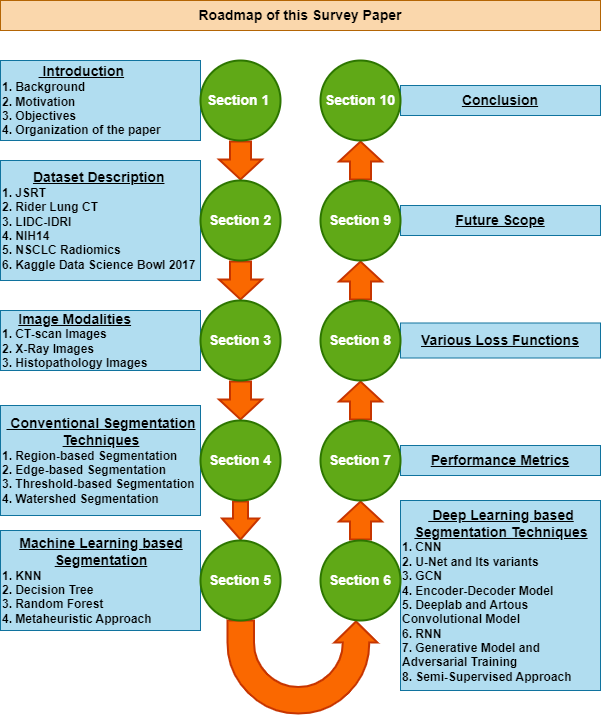

The diagram above was exported from draw.io. Its source (the exported page's mxGraphModel, read from the mxfile embedded in the PNG):
<mxGraphModel dx="794" dy="461" grid="1" gridSize="10" guides="1" tooltips="1" connect="1" arrows="1" fold="1" page="1" pageScale="1" pageWidth="850" pageHeight="1100" math="0" shadow="0">
  <root>
    <mxCell id="0" />
    <mxCell id="1" parent="0" />
    <mxCell id="1qKFwVUkGYcNv2bC_u8l-10" value="" style="html=1;shadow=0;align=center;verticalAlign=middle;shape=mxgraph.arrows2.uTurnArrow;dy=13.25;arrowHead=43;dx2=21.13;rotation=-90;direction=east;flipV=1;strokeWidth=2;perimeterSpacing=0;strokeColor=#C73500;fillColor=#fa6800;fontColor=#000000;" parent="1" vertex="1">
      <mxGeometry x="375.5" y="611.5" width="93" height="150" as="geometry" />
    </mxCell>
    <mxCell id="rhbwNwycYEM1qmFWUezi-1" value="&lt;b&gt;&lt;font style=&quot;font-size: 14px;&quot;&gt;Roadmap of this Survey Paper&lt;/font&gt;&lt;/b&gt;" style="rounded=0;whiteSpace=wrap;html=1;fillColor=#fad7ac;strokeColor=#b46504;" parent="1" vertex="1">
      <mxGeometry x="120" y="20" width="600" height="30" as="geometry" />
    </mxCell>
    <mxCell id="rhbwNwycYEM1qmFWUezi-2" value="&lt;div style=&quot;text-align: center;&quot;&gt;&lt;b style=&quot;background-color: initial;&quot;&gt;&lt;font style=&quot;font-size: 14px;&quot;&gt;&lt;u&gt;&amp;nbsp;Introduction&lt;/u&gt;&lt;/font&gt;&lt;/b&gt;&lt;/div&gt;&lt;div style=&quot;&quot;&gt;&lt;b&gt;&lt;font style=&quot;font-size: 12px;&quot;&gt;1. Background&lt;/font&gt;&lt;/b&gt;&lt;/div&gt;&lt;div style=&quot;&quot;&gt;&lt;b&gt;&lt;font style=&quot;font-size: 12px;&quot;&gt;2. Motivation&lt;/font&gt;&lt;/b&gt;&lt;/div&gt;&lt;div style=&quot;&quot;&gt;&lt;b&gt;&lt;font style=&quot;font-size: 12px;&quot;&gt;3. Objectives&lt;/font&gt;&lt;/b&gt;&lt;/div&gt;&lt;div style=&quot;&quot;&gt;&lt;b style=&quot;&quot;&gt;&lt;font style=&quot;font-size: 12px;&quot;&gt;4. Organization of the paper&lt;/font&gt;&lt;/b&gt;&lt;/div&gt;" style="rounded=0;whiteSpace=wrap;html=1;align=left;fillColor=#b1ddf0;strokeColor=#10739e;" parent="1" vertex="1">
      <mxGeometry x="120" y="80" width="200" height="80" as="geometry" />
    </mxCell>
    <mxCell id="rhbwNwycYEM1qmFWUezi-3" value="&lt;div style=&quot;text-align: center;&quot;&gt;&lt;b style=&quot;background-color: initial;&quot;&gt;&lt;u&gt;&lt;font style=&quot;font-size: 14px;&quot;&gt;Dataset Description&lt;/font&gt;&lt;/u&gt;&lt;/b&gt;&lt;/div&gt;&lt;div style=&quot;&quot;&gt;&lt;b&gt;&lt;font style=&quot;font-size: 12px;&quot;&gt;1. JSRT&lt;/font&gt;&lt;/b&gt;&lt;/div&gt;&lt;div style=&quot;&quot;&gt;&lt;b&gt;&lt;font style=&quot;font-size: 12px;&quot;&gt;2. Rider Lung CT&lt;/font&gt;&lt;/b&gt;&lt;/div&gt;&lt;div style=&quot;&quot;&gt;&lt;b&gt;&lt;font style=&quot;font-size: 12px;&quot;&gt;3. LIDC-IDRI&lt;/font&gt;&lt;/b&gt;&lt;/div&gt;&lt;div style=&quot;&quot;&gt;&lt;b&gt;&lt;font style=&quot;font-size: 12px;&quot;&gt;4. NIH14&lt;/font&gt;&lt;/b&gt;&lt;/div&gt;&lt;div style=&quot;&quot;&gt;&lt;b&gt;&lt;font style=&quot;font-size: 12px;&quot;&gt;5. NSCLC Radiomics&lt;/font&gt;&lt;/b&gt;&lt;/div&gt;&lt;div style=&quot;&quot;&gt;&lt;b style=&quot;&quot;&gt;&lt;font style=&quot;font-size: 12px;&quot;&gt;6. Kaggle Data Science Bowl 2017&lt;/font&gt;&lt;/b&gt;&lt;/div&gt;" style="rounded=0;whiteSpace=wrap;html=1;align=left;fillColor=#b1ddf0;strokeColor=#10739e;" parent="1" vertex="1">
      <mxGeometry x="120" y="180" width="200" height="120" as="geometry" />
    </mxCell>
    <mxCell id="rhbwNwycYEM1qmFWUezi-4" value="&lt;div style=&quot;text-align: center;&quot;&gt;&lt;b style=&quot;background-color: initial;&quot;&gt;&lt;font size=&quot;1&quot; style=&quot;&quot;&gt;&lt;u style=&quot;font-size: 14px;&quot;&gt;Image Modalities&lt;/u&gt;&lt;/font&gt;&lt;/b&gt;&lt;/div&gt;&lt;div style=&quot;&quot;&gt;&lt;b&gt;&lt;font style=&quot;font-size: 12px;&quot;&gt;1. CT-scan Images&lt;/font&gt;&lt;/b&gt;&lt;/div&gt;&lt;div style=&quot;&quot;&gt;&lt;b&gt;&lt;font style=&quot;font-size: 12px;&quot;&gt;2. X-Ray Images&lt;/font&gt;&lt;/b&gt;&lt;/div&gt;&lt;div style=&quot;&quot;&gt;&lt;b style=&quot;&quot;&gt;&lt;font style=&quot;font-size: 12px;&quot;&gt;3. Histopathology Images&lt;/font&gt;&lt;/b&gt;&lt;/div&gt;" style="rounded=0;whiteSpace=wrap;html=1;align=left;fillColor=#b1ddf0;strokeColor=#10739e;" parent="1" vertex="1">
      <mxGeometry x="120" y="330" width="200" height="60" as="geometry" />
    </mxCell>
    <mxCell id="rhbwNwycYEM1qmFWUezi-5" value="&lt;div style=&quot;text-align: center;&quot;&gt;&lt;b style=&quot;background-color: initial;&quot;&gt;&lt;u&gt;&lt;font style=&quot;font-size: 14px;&quot;&gt;&amp;nbsp;Conventional Segmentation Techniques&lt;/font&gt;&lt;/u&gt;&lt;/b&gt;&lt;/div&gt;&lt;div&gt;&lt;b&gt;&lt;font style=&quot;font-size: 12px;&quot;&gt;1. Region-based Segmentation&lt;/font&gt;&lt;/b&gt;&lt;/div&gt;&lt;div&gt;&lt;b&gt;&lt;font style=&quot;font-size: 12px;&quot;&gt;2. Edge-based Segmentation&lt;/font&gt;&lt;/b&gt;&lt;/div&gt;&lt;div&gt;&lt;b&gt;&lt;font style=&quot;font-size: 12px;&quot;&gt;3. Threshold-based Segmentation&lt;/font&gt;&lt;/b&gt;&lt;/div&gt;&lt;div&gt;&lt;b&gt;&lt;font style=&quot;font-size: 12px;&quot;&gt;4. Watershed Segmentation&lt;/font&gt;&lt;/b&gt;&lt;/div&gt;" style="rounded=0;whiteSpace=wrap;html=1;align=left;fillColor=#b1ddf0;strokeColor=#10739e;" parent="1" vertex="1">
      <mxGeometry x="120" y="425" width="200" height="110" as="geometry" />
    </mxCell>
    <mxCell id="rhbwNwycYEM1qmFWUezi-6" value="&lt;div style=&quot;text-align: center;&quot;&gt;&lt;b style=&quot;background-color: initial;&quot;&gt;&lt;font size=&quot;1&quot; style=&quot;&quot;&gt;&lt;u style=&quot;font-size: 14px;&quot;&gt;Machine Learning based Segmentation&lt;/u&gt;&lt;/font&gt;&lt;/b&gt;&lt;/div&gt;&lt;div&gt;&lt;b&gt;&lt;font style=&quot;font-size: 12px;&quot;&gt;1. KNN&lt;/font&gt;&lt;/b&gt;&lt;/div&gt;&lt;div&gt;&lt;b&gt;&lt;font style=&quot;font-size: 12px;&quot;&gt;2. Decision Tree&lt;/font&gt;&lt;/b&gt;&lt;/div&gt;&lt;div&gt;&lt;b&gt;&lt;font style=&quot;font-size: 12px;&quot;&gt;3. Random Forest&lt;/font&gt;&lt;/b&gt;&lt;/div&gt;&lt;div&gt;&lt;b&gt;&lt;font style=&quot;font-size: 12px;&quot;&gt;4. Metaheuristic Approach&lt;/font&gt;&lt;/b&gt;&lt;/div&gt;" style="rounded=0;whiteSpace=wrap;html=1;align=left;fillColor=#b1ddf0;strokeColor=#10739e;" parent="1" vertex="1">
      <mxGeometry x="120" y="550" width="200" height="100" as="geometry" />
    </mxCell>
    <mxCell id="rhbwNwycYEM1qmFWUezi-7" value="&lt;div style=&quot;text-align: center;&quot;&gt;&lt;b style=&quot;background-color: initial;&quot;&gt;&lt;font size=&quot;1&quot; style=&quot;&quot;&gt;&lt;u style=&quot;font-size: 14px;&quot;&gt;&amp;nbsp;Deep Learning based Segmentation Techniques&lt;/u&gt;&lt;/font&gt;&lt;/b&gt;&lt;/div&gt;&lt;div style=&quot;&quot;&gt;&lt;b&gt;&lt;font style=&quot;font-size: 12px;&quot;&gt;1. CNN&lt;/font&gt;&lt;/b&gt;&lt;/div&gt;&lt;div style=&quot;&quot;&gt;&lt;b&gt;&lt;font style=&quot;font-size: 12px;&quot;&gt;2. U-Net and Its variants&lt;/font&gt;&lt;/b&gt;&lt;/div&gt;&lt;div style=&quot;&quot;&gt;&lt;b&gt;&lt;font style=&quot;font-size: 12px;&quot;&gt;3. GCN&lt;/font&gt;&lt;/b&gt;&lt;/div&gt;&lt;div style=&quot;&quot;&gt;&lt;b&gt;&lt;font style=&quot;font-size: 12px;&quot;&gt;4. Encoder-Decoder Model&lt;/font&gt;&lt;/b&gt;&lt;/div&gt;&lt;div style=&quot;&quot;&gt;&lt;b&gt;&lt;font style=&quot;font-size: 12px;&quot;&gt;5. Deeplab and Artous Convolutional Model&lt;/font&gt;&lt;/b&gt;&lt;/div&gt;&lt;div style=&quot;&quot;&gt;&lt;b&gt;&lt;font style=&quot;font-size: 12px;&quot;&gt;6. RNN&lt;/font&gt;&lt;/b&gt;&lt;/div&gt;&lt;div style=&quot;&quot;&gt;&lt;b&gt;&lt;font style=&quot;font-size: 12px;&quot;&gt;7. Generative Model and Adversarial Training&lt;/font&gt;&lt;/b&gt;&lt;/div&gt;&lt;div style=&quot;&quot;&gt;&lt;b style=&quot;&quot;&gt;&lt;font style=&quot;font-size: 12px;&quot;&gt;8. Semi-Supervised Approach&lt;/font&gt;&lt;/b&gt;&lt;/div&gt;" style="rounded=0;whiteSpace=wrap;html=1;align=left;fillColor=#b1ddf0;strokeColor=#10739e;" parent="1" vertex="1">
      <mxGeometry x="520" y="520" width="200" height="190" as="geometry" />
    </mxCell>
    <mxCell id="rhbwNwycYEM1qmFWUezi-8" value="&lt;b&gt;&lt;font size=&quot;1&quot; style=&quot;&quot;&gt;&lt;u style=&quot;font-size: 14px;&quot;&gt;Performance Metrics&lt;/u&gt;&lt;/font&gt;&lt;/b&gt;" style="rounded=0;whiteSpace=wrap;html=1;align=center;fillColor=#b1ddf0;strokeColor=#10739e;" parent="1" vertex="1">
      <mxGeometry x="520" y="465" width="200" height="30" as="geometry" />
    </mxCell>
    <mxCell id="rhbwNwycYEM1qmFWUezi-43" value="&lt;b&gt;&lt;font size=&quot;1&quot; style=&quot;&quot;&gt;&lt;u style=&quot;font-size: 14px;&quot;&gt;Various Loss Functions&lt;/u&gt;&lt;/font&gt;&lt;/b&gt;" style="rounded=0;whiteSpace=wrap;html=1;fillColor=#b1ddf0;strokeColor=#10739e;" parent="1" vertex="1">
      <mxGeometry x="520" y="342.5" width="200" height="35" as="geometry" />
    </mxCell>
    <mxCell id="rhbwNwycYEM1qmFWUezi-44" value="&lt;b&gt;&lt;font size=&quot;1&quot; style=&quot;&quot;&gt;&lt;u style=&quot;font-size: 14px;&quot;&gt;Conclusion&lt;/u&gt;&lt;/font&gt;&lt;/b&gt;" style="rounded=0;whiteSpace=wrap;html=1;fillColor=#b1ddf0;strokeColor=#10739e;" parent="1" vertex="1">
      <mxGeometry x="520" y="105" width="200" height="30" as="geometry" />
    </mxCell>
    <mxCell id="rhbwNwycYEM1qmFWUezi-45" value="&lt;b&gt;&lt;font size=&quot;1&quot; style=&quot;&quot;&gt;&lt;u style=&quot;font-size: 14px;&quot;&gt;Future Scope&lt;/u&gt;&lt;/font&gt;&lt;/b&gt;" style="rounded=0;whiteSpace=wrap;html=1;fillColor=#b1ddf0;strokeColor=#10739e;" parent="1" vertex="1">
      <mxGeometry x="520" y="225" width="200" height="30" as="geometry" />
    </mxCell>
    <mxCell id="1qKFwVUkGYcNv2bC_u8l-1" style="edgeStyle=orthogonalEdgeStyle;rounded=0;orthogonalLoop=1;jettySize=auto;html=1;exitX=0.5;exitY=1;exitDx=0;exitDy=0;entryX=0.5;entryY=0;entryDx=0;entryDy=0;strokeWidth=2;shape=flexArrow;width=20;fillColor=#fa6800;strokeColor=#C73500;" parent="1" source="rhbwNwycYEM1qmFWUezi-48" target="rhbwNwycYEM1qmFWUezi-49" edge="1">
      <mxGeometry relative="1" as="geometry" />
    </mxCell>
    <mxCell id="rhbwNwycYEM1qmFWUezi-48" value="&lt;span style=&quot;text-align: left; font-size: 14px;&quot;&gt;Section 1&amp;nbsp;&lt;/span&gt;" style="ellipse;whiteSpace=wrap;html=1;aspect=fixed;fillColor=#60a917;strokeColor=#2D7600;fontColor=#ffffff;strokeWidth=2;fontSize=14;fontStyle=1" parent="1" vertex="1">
      <mxGeometry x="320" y="80" width="80" height="80" as="geometry" />
    </mxCell>
    <mxCell id="1qKFwVUkGYcNv2bC_u8l-2" style="edgeStyle=orthogonalEdgeStyle;rounded=0;orthogonalLoop=1;jettySize=auto;html=1;exitX=0.5;exitY=1;exitDx=0;exitDy=0;entryX=0.5;entryY=0;entryDx=0;entryDy=0;shape=flexArrow;strokeWidth=2;width=20;fillColor=#fa6800;strokeColor=#C73500;" parent="1" source="rhbwNwycYEM1qmFWUezi-49" target="rhbwNwycYEM1qmFWUezi-50" edge="1">
      <mxGeometry relative="1" as="geometry" />
    </mxCell>
    <mxCell id="rhbwNwycYEM1qmFWUezi-49" value="&lt;span style=&quot;text-align: left; font-size: 14px;&quot;&gt;Section 2&lt;/span&gt;" style="ellipse;whiteSpace=wrap;html=1;aspect=fixed;fillColor=#60a917;strokeColor=#2D7600;fontColor=#ffffff;strokeWidth=2;fontSize=14;fontStyle=1" parent="1" vertex="1">
      <mxGeometry x="320" y="200" width="80" height="80" as="geometry" />
    </mxCell>
    <mxCell id="1qKFwVUkGYcNv2bC_u8l-3" style="edgeStyle=orthogonalEdgeStyle;rounded=0;orthogonalLoop=1;jettySize=auto;html=1;exitX=0.5;exitY=1;exitDx=0;exitDy=0;entryX=0.5;entryY=0;entryDx=0;entryDy=0;shape=flexArrow;strokeWidth=2;width=20;fillColor=#fa6800;strokeColor=#C73500;" parent="1" source="rhbwNwycYEM1qmFWUezi-50" target="rhbwNwycYEM1qmFWUezi-51" edge="1">
      <mxGeometry relative="1" as="geometry" />
    </mxCell>
    <mxCell id="rhbwNwycYEM1qmFWUezi-50" value="&lt;span style=&quot;text-align: left; font-size: 14px;&quot;&gt;Section 3&lt;/span&gt;" style="ellipse;whiteSpace=wrap;html=1;aspect=fixed;fillColor=#60a917;strokeColor=#2D7600;fontColor=#ffffff;strokeWidth=2;fontSize=14;fontStyle=1" parent="1" vertex="1">
      <mxGeometry x="320" y="320" width="80" height="80" as="geometry" />
    </mxCell>
    <mxCell id="1qKFwVUkGYcNv2bC_u8l-4" style="edgeStyle=orthogonalEdgeStyle;rounded=0;orthogonalLoop=1;jettySize=auto;html=1;exitX=0.5;exitY=1;exitDx=0;exitDy=0;entryX=0.5;entryY=0;entryDx=0;entryDy=0;shape=flexArrow;strokeWidth=2;width=14;endSize=6.33;fillColor=#fa6800;strokeColor=#C73500;" parent="1" source="rhbwNwycYEM1qmFWUezi-51" target="rhbwNwycYEM1qmFWUezi-52" edge="1">
      <mxGeometry relative="1" as="geometry" />
    </mxCell>
    <mxCell id="rhbwNwycYEM1qmFWUezi-51" value="&lt;span style=&quot;text-align: left; font-size: 14px;&quot;&gt;Section 4&lt;/span&gt;" style="ellipse;whiteSpace=wrap;html=1;aspect=fixed;fillColor=#60a917;strokeColor=#2D7600;fontColor=#ffffff;strokeWidth=2;fontSize=14;fontStyle=1" parent="1" vertex="1">
      <mxGeometry x="320" y="440" width="80" height="80" as="geometry" />
    </mxCell>
    <mxCell id="rhbwNwycYEM1qmFWUezi-52" value="&lt;span style=&quot;text-align: left; font-size: 14px;&quot;&gt;Section 5&lt;/span&gt;" style="ellipse;whiteSpace=wrap;html=1;aspect=fixed;fillColor=#60a917;strokeColor=#2D7600;fontColor=#ffffff;strokeWidth=2;fontSize=14;fontStyle=1" parent="1" vertex="1">
      <mxGeometry x="320" y="560" width="80" height="80" as="geometry" />
    </mxCell>
    <mxCell id="1qKFwVUkGYcNv2bC_u8l-5" style="edgeStyle=orthogonalEdgeStyle;rounded=0;orthogonalLoop=1;jettySize=auto;html=1;exitX=0.5;exitY=0;exitDx=0;exitDy=0;entryX=0.5;entryY=1;entryDx=0;entryDy=0;shape=flexArrow;strokeWidth=2;width=20;fillColor=#fa6800;strokeColor=#C73500;" parent="1" source="rhbwNwycYEM1qmFWUezi-53" target="rhbwNwycYEM1qmFWUezi-54" edge="1">
      <mxGeometry relative="1" as="geometry" />
    </mxCell>
    <mxCell id="rhbwNwycYEM1qmFWUezi-53" value="&lt;span style=&quot;text-align: left; font-size: 14px;&quot;&gt;Section 6&lt;/span&gt;" style="ellipse;whiteSpace=wrap;html=1;aspect=fixed;fillColor=#60a917;strokeColor=#2D7600;fontColor=#ffffff;strokeWidth=2;fontSize=14;fontStyle=1" parent="1" vertex="1">
      <mxGeometry x="440" y="560" width="80" height="80" as="geometry" />
    </mxCell>
    <mxCell id="1qKFwVUkGYcNv2bC_u8l-6" style="edgeStyle=orthogonalEdgeStyle;rounded=0;orthogonalLoop=1;jettySize=auto;html=1;exitX=0.5;exitY=0;exitDx=0;exitDy=0;entryX=0.5;entryY=1;entryDx=0;entryDy=0;shape=flexArrow;strokeWidth=2;width=20;fillColor=#fa6800;strokeColor=#C73500;" parent="1" source="rhbwNwycYEM1qmFWUezi-54" target="rhbwNwycYEM1qmFWUezi-55" edge="1">
      <mxGeometry relative="1" as="geometry" />
    </mxCell>
    <mxCell id="rhbwNwycYEM1qmFWUezi-54" value="&lt;span style=&quot;text-align: left; font-size: 14px;&quot;&gt;Section 7&lt;/span&gt;" style="ellipse;whiteSpace=wrap;html=1;aspect=fixed;fillColor=#60a917;strokeColor=#2D7600;fontColor=#ffffff;strokeWidth=2;fontSize=14;fontStyle=1" parent="1" vertex="1">
      <mxGeometry x="440" y="440" width="80" height="80" as="geometry" />
    </mxCell>
    <mxCell id="1qKFwVUkGYcNv2bC_u8l-7" style="edgeStyle=orthogonalEdgeStyle;rounded=0;orthogonalLoop=1;jettySize=auto;html=1;exitX=0.5;exitY=0;exitDx=0;exitDy=0;entryX=0.5;entryY=1;entryDx=0;entryDy=0;shape=flexArrow;strokeWidth=2;width=20;fillColor=#fa6800;strokeColor=#C73500;" parent="1" source="rhbwNwycYEM1qmFWUezi-55" target="rhbwNwycYEM1qmFWUezi-56" edge="1">
      <mxGeometry relative="1" as="geometry" />
    </mxCell>
    <mxCell id="rhbwNwycYEM1qmFWUezi-55" value="&lt;span style=&quot;text-align: left; font-size: 14px;&quot;&gt;Section 8&lt;/span&gt;" style="ellipse;whiteSpace=wrap;html=1;aspect=fixed;fillColor=#60a917;strokeColor=#2D7600;fontColor=#ffffff;strokeWidth=2;fontSize=14;fontStyle=1" parent="1" vertex="1">
      <mxGeometry x="440" y="320" width="80" height="80" as="geometry" />
    </mxCell>
    <mxCell id="1qKFwVUkGYcNv2bC_u8l-8" style="edgeStyle=orthogonalEdgeStyle;rounded=0;orthogonalLoop=1;jettySize=auto;html=1;exitX=0.5;exitY=0;exitDx=0;exitDy=0;shape=flexArrow;strokeWidth=2;width=20;fillColor=#fa6800;strokeColor=#C73500;" parent="1" source="rhbwNwycYEM1qmFWUezi-56" target="rhbwNwycYEM1qmFWUezi-57" edge="1">
      <mxGeometry relative="1" as="geometry" />
    </mxCell>
    <mxCell id="rhbwNwycYEM1qmFWUezi-56" value="&lt;span style=&quot;text-align: left; font-size: 14px;&quot;&gt;Section 9&lt;/span&gt;" style="ellipse;whiteSpace=wrap;html=1;aspect=fixed;fillColor=#60a917;strokeColor=#2D7600;fontColor=#ffffff;strokeWidth=2;fontSize=14;fontStyle=1" parent="1" vertex="1">
      <mxGeometry x="440" y="200" width="80" height="80" as="geometry" />
    </mxCell>
    <mxCell id="rhbwNwycYEM1qmFWUezi-57" value="&lt;span style=&quot;text-align: left; font-size: 14px;&quot;&gt;Section 10&lt;/span&gt;" style="ellipse;whiteSpace=wrap;html=1;aspect=fixed;fillColor=#60a917;strokeColor=#2D7600;fontColor=#ffffff;strokeWidth=2;fontSize=14;fontStyle=1" parent="1" vertex="1">
      <mxGeometry x="440" y="80" width="80" height="80" as="geometry" />
    </mxCell>
  </root>
</mxGraphModel>